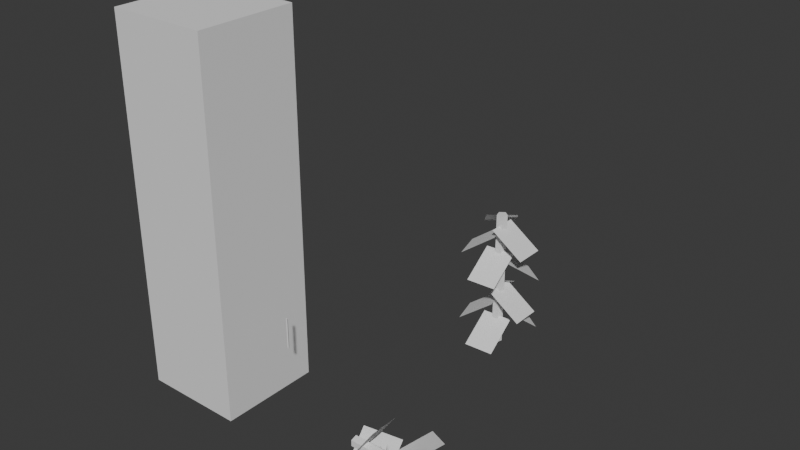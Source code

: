 # Source: VineSplineMesh_horizontal_2_exported.blend  (saved by Blender 4.2.66; exported with 4.5.12 LTS)
import bpy
from mathutils import Matrix  # noqa: F401  (used for matrix-valued properties, if any)

bpy.ops.wm.read_factory_settings(use_empty=True)
scene = bpy.context.scene
scene.name = 'Scene'

# ---- collections
col_collection = bpy.data.collections.new('Collection'); scene.collection.children.link(col_collection)

# ---- world
world_world = bpy.data.worlds.new('World'); scene.world = world_world
world_world.use_nodes = True; world_world.node_tree.nodes.clear()
_N = world_world.node_tree.nodes; _L = world_world.node_tree.links
n0 = _N.new('ShaderNodeOutputWorld'); n0.name = 'World Output'; n0.location = (300, 300)
n1 = _N.new('ShaderNodeBackground'); n1.name = 'Background'; n1.location = (10, 300)
n1.inputs[0].default_value = (0.05088, 0.05088, 0.05088, 1.0)
_L.new(n1.outputs[0], n0.inputs[0])
n0.is_active_output = True
world_world.color = (0.05088, 0.05088, 0.05088)
world_world.sun_shadow_jitter_overblur = 0.0

# ---- meshes
me_cylinder_001 = bpy.data.meshes.new('Cylinder.001')
me_cylinder_001.from_pydata([(0.0, 0.005, -0.225), (0.0, 0.005, 0.225), (0.00433, -0.0025, -0.225), (0.00433, -0.0025, 0.225), (-0.00433, -0.0025, -0.225), (-0.00433, -0.0025, 0.225)], [], [(0, 1, 3, 2), (2, 3, 5, 4), (3, 1, 5), (4, 5, 1, 0), (0, 2, 4)])
_uv = me_cylinder_001.uv_layers.new(name='UVMap')
_uv.uv.foreach_set('vector', [1.0, 0.5, 1.0, 1.0, 0.6667, 1.0, 0.6667, 0.5, 0.6667, 0.5, 0.6667, 1.0, 0.3333, 1.0, 0.3333, 0.5, 0.4578, 0.13, 0.25, 0.49, 0.04215, 0.13, 0.3333, 0.5, 0.3333, 1.0, -5.96e-08, 1.0, -5.96e-08, 0.5, 0.75, 0.49, 0.9578, 0.13, 0.5422, 0.13])
me_cylinder_001.update()
me_plane_010 = bpy.data.meshes.new('Plane.010')
me_plane_010.from_pydata([(0.006768, -0.003963, -0.4932), (0.01638, 0.01381, -0.6073), (-0.0054, 0.007733, -0.4932), (0.004209, 0.0255, -0.6073), (0.0002331, 0.003685, -0.6969), (0.0002331, 0.003685, 0.003105), (0.002733, 0.001139, -0.6969), (0.002733, 0.001139, 0.003104), (0.001778, -0.002981, -0.6969), (0.001778, -0.002981, 0.003104), (-0.001312, -0.002981, -0.6969), (-0.001312, -0.002981, 0.003105), (-0.002267, 0.001139, -0.6969), (-0.002267, 0.001139, 0.003105), (0.0002072, -0.01, -0.05284), (0.01664, -0.01, -0.1669), (0.0002072, 0.01, -0.05284), (0.01664, 0.01, -0.1669), (0.00575, 0.007019, -0.004232), (-0.004268, 0.02438, -0.1183), (-0.006139, -0.005175, -0.004232), (-0.01616, 0.01219, -0.1183), (-0.002399, 0.008902, -0.08613), (-0.01821, 0.002962, -0.2002), (0.001668, -0.01035, -0.08613), (-0.01415, -0.01629, -0.2002), (-0.006959, -0.001281, -0.1854), (-0.006265, -0.02317, -0.2995), (0.008027, -0.0004353, -0.1854), (0.008722, -0.02232, -0.2995), (0.006768, -0.003963, -0.23), (0.01638, 0.01381, -0.344), (-0.0054, 0.007733, -0.23), (0.004209, 0.0255, -0.344), (0.00575, 0.007019, -0.3625), (-0.004268, 0.02438, -0.4765), (-0.006139, -0.005175, -0.3625), (-0.01616, 0.01219, -0.4765), (-0.002399, 0.008902, -0.4518), (-0.01821, 0.002962, -0.5658), (0.001668, -0.01035, -0.4518), (-0.01415, -0.01629, -0.5658), (0.0002072, -0.01, -0.3908), (0.01664, -0.01, -0.5048), (0.0002072, 0.01, -0.3908), (0.01664, 0.01, -0.5048), (-0.006959, -0.001281, -0.5499), (-0.006265, -0.02317, -0.6639), (0.008027, -0.0004353, -0.5499), (0.008722, -0.02232, -0.6639)], [], [(0, 1, 3, 2), (4, 5, 7, 6), (6, 7, 9, 8), (8, 9, 11, 10), (7, 5, 13, 11, 9), (10, 11, 13, 12), (12, 13, 5, 4), (4, 6, 8, 10, 12), (14, 15, 17, 16), (18, 19, 21, 20), (22, 23, 25, 24), (26, 27, 29, 28), (30, 31, 33, 32), (34, 35, 37, 36), (38, 39, 41, 40), (42, 43, 45, 44), (46, 47, 49, 48)])
_uv = me_plane_010.uv_layers.new(name='UVMap')
_uv.uv.foreach_set('vector', [0.0, 0.0, 1.0, 0.0, 1.0, 1.0, 0.0, 1.0, 1.0, 0.5, 1.0, 1.0, 0.8, 1.0, 0.8, 0.5, 0.8, 0.5, 0.8, 1.0, 0.6, 1.0, 0.6, 0.5, 0.6, 0.5, 0.6, 1.0, 0.4, 1.0, 0.4, 0.5, 0.4783, 0.3242, 0.25, 0.49, 0.02175, 0.3242, 0.1089, 0.05584, 0.3911, 0.05584, 0.4, 0.5, 0.4, 1.0, 0.2, 1.0, 0.2, 0.5, 0.2, 0.5, 0.2, 1.0, 2.98e-08, 1.0, 2.98e-08, 0.5, 0.75, 0.49, 0.9783, 0.3242, 0.8911, 0.05584, 0.6089, 0.05584, 0.5217, 0.3242, 0.0, 0.0, 1.0, 0.0, 1.0, 1.0, 0.0, 1.0, 0.0, 0.0, 1.0, 0.0, 1.0, 1.0, 0.0, 1.0, 0.0, 0.0, 1.0, 0.0, 1.0, 1.0, 0.0, 1.0, 0.0, 0.0, 1.0, 0.0, 1.0, 1.0, 0.0, 1.0, 0.0, 0.0, 1.0, 0.0, 1.0, 1.0, 0.0, 1.0, 0.0, 0.0, 1.0, 0.0, 1.0, 1.0, 0.0, 1.0, 0.0, 0.0, 1.0, 0.0, 1.0, 1.0, 0.0, 1.0, 0.0, 0.0, 1.0, 0.0, 1.0, 1.0, 0.0, 1.0, 0.0, 0.0, 1.0, 0.0, 1.0, 1.0, 0.0, 1.0])
me_plane_010.update()
me_plane_011 = bpy.data.meshes.new('Plane.011')
me_plane_011.from_pydata([(-0.01, -0.01, 0.0), (0.01, -0.01, 0.0), (-0.01, 0.01, 0.0), (0.01, 0.01, 0.0)], [], [(0, 1, 3, 2)])
_uv = me_plane_011.uv_layers.new(name='UVMap')
_uv.uv.foreach_set('vector', [0.0, 0.0, 1.0, 0.0, 1.0, 1.0, 0.0, 1.0])
me_plane_011.update()
me_plane_012 = bpy.data.meshes.new('Plane.012')
me_plane_012.from_pydata([(-0.01, -0.01, 0.0), (0.01, -0.01, 0.0), (-0.01, 0.01, 0.0), (0.01, 0.01, 0.0)], [], [(0, 1, 3, 2)])
_uv = me_plane_012.uv_layers.new(name='UVMap')
_uv.uv.foreach_set('vector', [0.0, 0.0, 1.0, 0.0, 1.0, 1.0, 0.0, 1.0])
me_plane_012.update()
me_plane_013 = bpy.data.meshes.new('Plane.013')
me_plane_013.from_pydata([(-0.01, -0.01, 0.0), (0.01, -0.01, 0.0), (-0.01, 0.01, 0.0), (0.01, 0.01, 0.0)], [], [(0, 1, 3, 2)])
_uv = me_plane_013.uv_layers.new(name='UVMap')
_uv.uv.foreach_set('vector', [0.0, 0.0, 1.0, 0.0, 1.0, 1.0, 0.0, 1.0])
me_plane_013.update()
me_plane_014 = bpy.data.meshes.new('Plane.014')
me_plane_014.from_pydata([(-0.01, -0.01, 0.0), (0.01, -0.01, 0.0), (-0.01, 0.01, 0.0), (0.01, 0.01, 0.0)], [], [(0, 1, 3, 2)])
_uv = me_plane_014.uv_layers.new(name='UVMap')
_uv.uv.foreach_set('vector', [0.0, 0.0, 1.0, 0.0, 1.0, 1.0, 0.0, 1.0])
me_plane_014.update()
me_plane_015 = bpy.data.meshes.new('Plane.015')
me_plane_015.from_pydata([(-0.01, -0.01, 0.0), (0.01, -0.01, 0.0), (-0.01, 0.01, 0.0), (0.01, 0.01, 0.0)], [], [(0, 1, 3, 2)])
_uv = me_plane_015.uv_layers.new(name='UVMap')
_uv.uv.foreach_set('vector', [0.0, 0.0, 1.0, 0.0, 1.0, 1.0, 0.0, 1.0])
me_plane_015.update()
me_plane_016 = bpy.data.meshes.new('Plane.016')
me_plane_016.from_pydata([(-0.01, -0.01, 0.0), (0.01, -0.01, 0.0), (-0.01, 0.01, 0.0), (0.01, 0.01, 0.0)], [], [(0, 1, 3, 2)])
_uv = me_plane_016.uv_layers.new(name='UVMap')
_uv.uv.foreach_set('vector', [0.0, 0.0, 1.0, 0.0, 1.0, 1.0, 0.0, 1.0])
me_plane_016.update()
me_plane_017 = bpy.data.meshes.new('Plane.017')
me_plane_017.from_pydata([(-0.01, -0.01, 0.0), (0.01, -0.01, 0.0), (-0.01, 0.01, 0.0), (0.01, 0.01, 0.0)], [], [(0, 1, 3, 2)])
_uv = me_plane_017.uv_layers.new(name='UVMap')
_uv.uv.foreach_set('vector', [0.0, 0.0, 1.0, 0.0, 1.0, 1.0, 0.0, 1.0])
me_plane_017.update()
me_plane_018 = bpy.data.meshes.new('Plane.018')
me_plane_018.from_pydata([(-0.01, -0.01, 0.0), (0.01, -0.01, 0.0), (-0.01, 0.01, 0.0), (0.01, 0.01, 0.0)], [], [(0, 1, 3, 2)])
_uv = me_plane_018.uv_layers.new(name='UVMap')
_uv.uv.foreach_set('vector', [0.0, 0.0, 1.0, 0.0, 1.0, 1.0, 0.0, 1.0])
me_plane_018.update()
me_plane_019 = bpy.data.meshes.new('Plane.019')
me_plane_019.from_pydata([(-0.01, -0.01, 0.0), (0.01, -0.01, 0.0), (-0.01, 0.01, 0.0), (0.01, 0.01, 0.0)], [], [(0, 1, 3, 2)])
_uv = me_plane_019.uv_layers.new(name='UVMap')
_uv.uv.foreach_set('vector', [0.0, 0.0, 1.0, 0.0, 1.0, 1.0, 0.0, 1.0])
me_plane_019.update()
me_plane_020 = bpy.data.meshes.new('Plane.020')
me_plane_020.from_pydata([(-0.01, -0.01, 0.0), (0.01, -0.01, 0.0), (-0.01, 0.01, 0.0), (0.01, 0.01, 0.0)], [], [(0, 1, 3, 2)])
_uv = me_plane_020.uv_layers.new(name='UVMap')
_uv.uv.foreach_set('vector', [0.0, 0.0, 1.0, 0.0, 1.0, 1.0, 0.0, 1.0])
me_plane_020.update()
me_cube_001 = bpy.data.meshes.new('Cube.001')
me_cube_001.from_pydata([(-1.0, -1.0, -1.0), (-1.0, -1.0, 1.0), (-1.0, 1.0, -1.0), (-1.0, 1.0, 1.0), (1.0, -1.0, -1.0), (1.0, -1.0, 1.0), (1.0, 1.0, -1.0), (1.0, 1.0, 1.0)], [], [(0, 1, 3, 2), (2, 3, 7, 6), (6, 7, 5, 4), (4, 5, 1, 0), (2, 6, 4, 0), (7, 3, 1, 5)])
_uv = me_cube_001.uv_layers.new(name='UVMap')
_uv.uv.foreach_set('vector', [0.375, 0.0, 0.625, 0.0, 0.625, 0.25, 0.375, 0.25, 0.375, 0.25, 0.625, 0.25, 0.625, 0.5, 0.375, 0.5, 0.375, 0.5, 0.625, 0.5, 0.625, 0.75, 0.375, 0.75, 0.375, 0.75, 0.625, 0.75, 0.625, 1.0, 0.375, 1.0, 0.125, 0.5, 0.375, 0.5, 0.375, 0.75, 0.125, 0.75, 0.625, 0.5, 0.875, 0.5, 0.875, 0.75, 0.625, 0.75])
me_cube_001.update()
me_cylinder_005 = bpy.data.meshes.new('Cylinder.005')
me_cylinder_005.from_pydata([(-1.417e-08, 1.0, 0.0), (-1.417e-08, 1.0, 2.0), (0.9511, 0.309, 0.0), (0.9511, 0.309, 2.0), (0.5878, -0.809, 0.0), (0.5878, -0.809, 2.0), (-0.5878, -0.809, 0.0), (-0.5878, -0.809, 2.0), (-0.9511, 0.309, 0.0), (-0.9511, 0.309, 2.0)], [], [(0, 1, 3, 2), (2, 3, 5, 4), (4, 5, 7, 6), (3, 1, 9, 7, 5), (6, 7, 9, 8), (8, 9, 1, 0), (0, 2, 4, 6, 8)])
_uv = me_cylinder_005.uv_layers.new(name='UVMap')
_uv.uv.foreach_set('vector', [1.0, 0.5, 1.0, 1.0, 0.8, 1.0, 0.8, 0.5, 0.8, 0.5, 0.8, 1.0, 0.6, 1.0, 0.6, 0.5, 0.6, 0.5, 0.6, 1.0, 0.4, 1.0, 0.4, 0.5, 0.4783, 0.3242, 0.25, 0.49, 0.02175, 0.3242, 0.1089, 0.05584, 0.3911, 0.05584, 0.4, 0.5, 0.4, 1.0, 0.2, 1.0, 0.2, 0.5, 0.2, 0.5, 0.2, 1.0, 2.98e-08, 1.0, 2.98e-08, 0.5, 0.75, 0.49, 0.9783, 0.3242, 0.8911, 0.05584, 0.6089, 0.05584, 0.5217, 0.3242])
me_cylinder_005.update()

# ---- objects
ob_cylinder_001 = bpy.data.objects.new('Cylinder.001', me_cylinder_001)
ob_plane_009 = bpy.data.objects.new('Plane.009', me_plane_010)
ob_plane_010 = bpy.data.objects.new('Plane.010', me_plane_011)
ob_plane_011 = bpy.data.objects.new('Plane.011', me_plane_012)
ob_plane_012 = bpy.data.objects.new('Plane.012', me_plane_013)
ob_plane_013 = bpy.data.objects.new('Plane.013', me_plane_014)
ob_plane_014 = bpy.data.objects.new('Plane.014', me_plane_015)
ob_plane_015 = bpy.data.objects.new('Plane.015', me_plane_016)
ob_plane_016 = bpy.data.objects.new('Plane.016', me_plane_017)
ob_plane_017 = bpy.data.objects.new('Plane.017', me_plane_018)
ob_plane_018 = bpy.data.objects.new('Plane.018', me_plane_019)
ob_plane_019 = bpy.data.objects.new('Plane.019', me_plane_020)
ob_cube = bpy.data.objects.new('Cube', me_cube_001)
ob_cylinder_002 = bpy.data.objects.new('Cylinder.002', me_cylinder_005)

# ---- transforms, parenting, visibility, modifiers, constraints
ob_cylinder_001.location = (-0.389, 0.0, 0.397)
ob_cylinder_001.scale = (1.0, 1.0, 0.3333)
ob_plane_009.location = (-4.441e-16, 0.0, 7.451e-09)
ob_plane_009.rotation_euler = (0.0, -1.571, 0.0)
ob_plane_009.scale = (10.0, 7.5, 1.0)
ob_plane_010.location = (0.08189, 1.058, 0.587)
ob_plane_010.rotation_euler = (0.0, 0.6067, 0.0)
ob_plane_010.scale = (10.0, 7.5, 1.0)
ob_plane_011.location = (-0.05437, 1.13, 0.6356)
ob_plane_011.rotation_euler = (0.0, 0.6067, -4.057)
ob_plane_011.scale = (10.0, 7.5, 1.0)
ob_plane_012.location = (-0.08507, 1.03, 0.5537)
ob_plane_012.rotation_euler = (0.0, 0.6067, -2.867)
ob_plane_012.scale = (10.0, 7.5, 1.0)
ob_plane_013.location = (0.006483, 0.969, 0.4545)
ob_plane_013.rotation_euler = (0.0, 0.6067, -1.529)
ob_plane_013.scale = (10.0, 7.5, 1.0)
ob_plane_014.location = (0.05255, 1.138, 0.4099)
ob_plane_014.rotation_euler = (0.0, 0.6067, 0.9462)
ob_plane_014.scale = (10.0, 7.5, 1.0)
ob_plane_015.location = (-0.05437, 1.13, 0.2774)
ob_plane_015.rotation_euler = (0.0, 0.6067, -4.057)
ob_plane_015.scale = (10.0, 7.5, 1.0)
ob_plane_016.location = (-0.08507, 1.03, 0.1881)
ob_plane_016.rotation_euler = (0.0, 0.6067, -2.867)
ob_plane_016.scale = (10.0, 7.5, 1.0)
ob_plane_017.location = (0.08189, 1.058, 0.2491)
ob_plane_017.rotation_euler = (0.0, 0.6067, 0.0)
ob_plane_017.scale = (10.0, 7.5, 1.0)
ob_plane_018.location = (0.006483, 0.969, 0.08999)
ob_plane_018.rotation_euler = (0.0, 0.6067, -1.529)
ob_plane_018.scale = (10.0, 7.5, 1.0)
ob_plane_019.location = (0.05255, 1.138, 0.1466)
ob_plane_019.rotation_euler = (0.0, 0.6067, 0.9462)
ob_plane_019.scale = (10.0, 7.5, 1.0)
ob_cube.location = (-0.7731, 0.0, 0.9)
ob_cube.scale = (0.25, 0.25, 0.9)
ob_cylinder_002.location = (3.725e-10, 1.058, 0.0)
ob_cylinder_002.scale = (0.02629, 0.02764, 0.35)

# ---- collection membership
scene.collection.objects.link(ob_cylinder_001)
scene.collection.objects.link(ob_plane_009)
scene.collection.objects.link(ob_plane_010)
scene.collection.objects.link(ob_plane_011)
scene.collection.objects.link(ob_plane_012)
scene.collection.objects.link(ob_plane_013)
scene.collection.objects.link(ob_plane_014)
scene.collection.objects.link(ob_plane_015)
scene.collection.objects.link(ob_plane_016)
scene.collection.objects.link(ob_plane_017)
scene.collection.objects.link(ob_plane_018)
scene.collection.objects.link(ob_plane_019)
col_collection.objects.link(ob_cube)
col_collection.objects.link(ob_cylinder_002)

# ---- scene / render settings (as saved in the file)
scene.frame_start = 1; scene.frame_end = 250; scene.frame_set(53)
scene.render.engine = 'BLENDER_EEVEE_NEXT'
bpy.context.view_layer.update()

# ---- added for rendering (the .blend has no active camera and no usable light): camera, sun
cam_auto = bpy.data.cameras.new('AutoCamera')
cam_auto.lens = 50.0
cam_auto.sensor_width = 36.0
cam_auto.clip_end = 1000.0
ob_auto_camera = bpy.data.objects.new('AutoCamera', cam_auto)
scene.collection.objects.link(ob_auto_camera)
ob_auto_camera.location = (2.63311, -2.85606, 3.0459)
ob_auto_camera.rotation_euler = (1.09748, -7.21219e-08, 0.694738)
scene.camera = ob_auto_camera
light_auto_sun = bpy.data.lights.new('AutoSun', 'SUN')
light_auto_sun.energy = 3.0
light_auto_sun.angle = 0.0523599
ob_auto_sun = bpy.data.objects.new('AutoSun', light_auto_sun)
scene.collection.objects.link(ob_auto_sun)
ob_auto_sun.rotation_euler = (0.872665, 0.174533, 0.523599)
bpy.context.view_layer.update()
